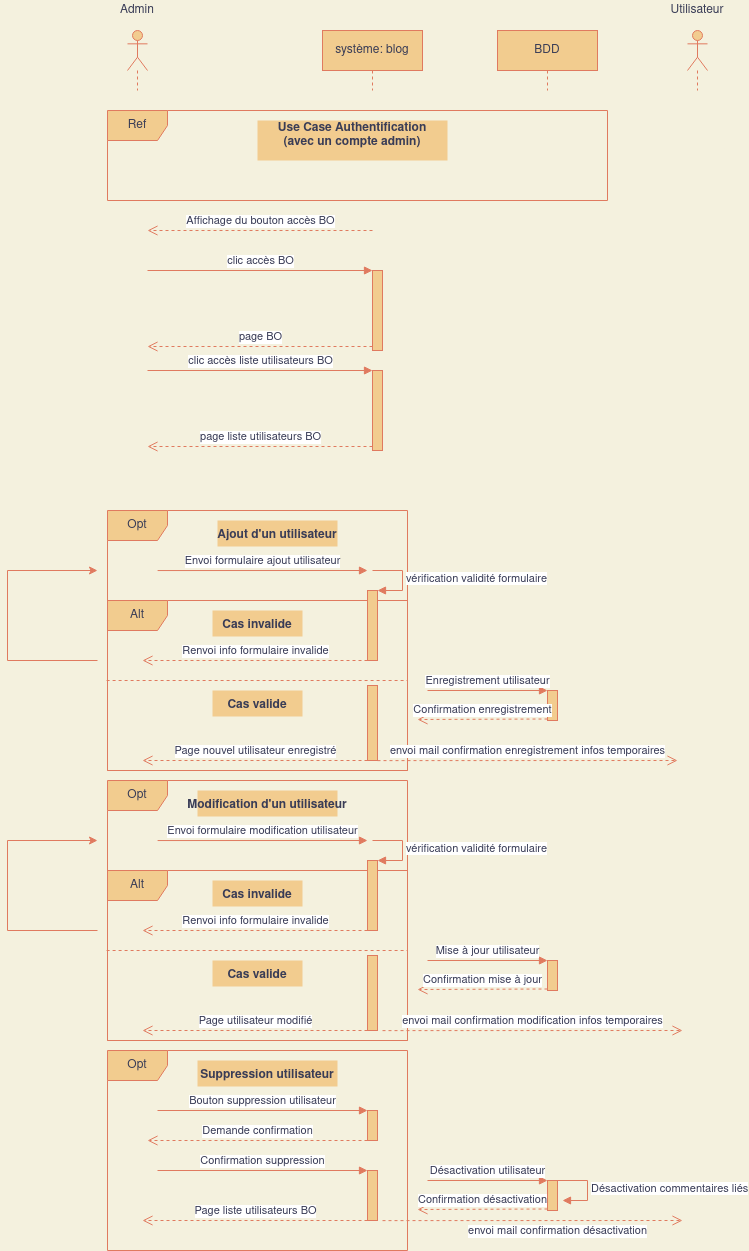

The diagram above was exported from draw.io. Its source (the exported page's mxGraphModel, read from the mxfile embedded in the PNG):
<mxGraphModel dx="1185" dy="657" grid="1" gridSize="10" guides="1" tooltips="1" connect="1" arrows="1" fold="1" page="1" pageScale="1" pageWidth="850" pageHeight="1100" background="#F4F1DE" math="0" shadow="0">
  <root>
    <mxCell id="0" />
    <mxCell id="1" parent="0" />
    <mxCell id="lF8usyzZczMr2deJVraG-1" value="" style="shape=umlLifeline;participant=umlActor;perimeter=lifelinePerimeter;whiteSpace=wrap;html=1;container=1;collapsible=0;recursiveResize=0;verticalAlign=top;spacingTop=36;outlineConnect=0;rounded=0;sketch=0;fontColor=#393C56;strokeColor=#E07A5F;fillColor=#F2CC8F;" vertex="1" parent="1">
      <mxGeometry x="180" y="60" width="20" height="60" as="geometry" />
    </mxCell>
    <mxCell id="lF8usyzZczMr2deJVraG-2" value="système: blog" style="shape=umlLifeline;perimeter=lifelinePerimeter;whiteSpace=wrap;html=1;container=1;collapsible=0;recursiveResize=0;outlineConnect=0;rounded=0;sketch=0;fontColor=#393C56;strokeColor=#E07A5F;fillColor=#F2CC8F;" vertex="1" parent="1">
      <mxGeometry x="375" y="60" width="100" height="60" as="geometry" />
    </mxCell>
    <mxCell id="lF8usyzZczMr2deJVraG-3" value="BDD" style="shape=umlLifeline;perimeter=lifelinePerimeter;whiteSpace=wrap;html=1;container=1;collapsible=0;recursiveResize=0;outlineConnect=0;rounded=0;sketch=0;fontColor=#393C56;strokeColor=#E07A5F;fillColor=#F2CC8F;" vertex="1" parent="1">
      <mxGeometry x="550" y="60" width="100" height="60" as="geometry" />
    </mxCell>
    <mxCell id="lF8usyzZczMr2deJVraG-4" value="Admin" style="text;html=1;strokeColor=none;fillColor=none;align=center;verticalAlign=middle;whiteSpace=wrap;rounded=0;sketch=0;fontColor=#393C56;" vertex="1" parent="1">
      <mxGeometry x="170" y="30" width="40" height="20" as="geometry" />
    </mxCell>
    <mxCell id="lF8usyzZczMr2deJVraG-5" value="Ref" style="shape=umlFrame;whiteSpace=wrap;html=1;rounded=0;sketch=0;fontColor=#393C56;strokeColor=#E07A5F;fillColor=#F2CC8F;" vertex="1" parent="1">
      <mxGeometry x="160" y="140" width="500" height="90" as="geometry" />
    </mxCell>
    <mxCell id="lF8usyzZczMr2deJVraG-6" value="Use Case Authentification&#10;(avec un compte admin)&#10;" style="text;align=center;fontStyle=1;verticalAlign=middle;spacingLeft=3;spacingRight=3;strokeColor=none;rotatable=0;points=[[0,0.5],[1,0.5]];portConstraint=eastwest;rounded=0;sketch=0;fontColor=#393C56;fillColor=#F2CC8F;" vertex="1" parent="1">
      <mxGeometry x="310" y="150" width="190" height="40" as="geometry" />
    </mxCell>
    <mxCell id="lF8usyzZczMr2deJVraG-7" value="Affichage du bouton accès BO" style="html=1;verticalAlign=bottom;endArrow=open;dashed=1;endSize=8;exitX=0;exitY=0.95;fontColor=#393C56;strokeColor=#E07A5F;fillColor=#F2CC8F;" edge="1" parent="1">
      <mxGeometry relative="1" as="geometry">
        <mxPoint x="200" y="259.9999999999999" as="targetPoint" />
        <mxPoint x="425" y="259.9999999999999" as="sourcePoint" />
      </mxGeometry>
    </mxCell>
    <mxCell id="lF8usyzZczMr2deJVraG-8" value="" style="html=1;points=[];perimeter=orthogonalPerimeter;rounded=0;sketch=0;fontColor=#393C56;strokeColor=#E07A5F;fillColor=#F2CC8F;" vertex="1" parent="1">
      <mxGeometry x="425" y="300" width="10" height="80" as="geometry" />
    </mxCell>
    <mxCell id="lF8usyzZczMr2deJVraG-9" value="clic accès BO" style="html=1;verticalAlign=bottom;endArrow=block;entryX=0;entryY=0;fontColor=#393C56;strokeColor=#E07A5F;fillColor=#F2CC8F;" edge="1" parent="1" target="lF8usyzZczMr2deJVraG-8">
      <mxGeometry relative="1" as="geometry">
        <mxPoint x="200" y="299.9999999999999" as="sourcePoint" />
      </mxGeometry>
    </mxCell>
    <mxCell id="lF8usyzZczMr2deJVraG-10" value="page BO" style="html=1;verticalAlign=bottom;endArrow=open;dashed=1;endSize=8;exitX=0;exitY=0.95;fontColor=#393C56;strokeColor=#E07A5F;fillColor=#F2CC8F;" edge="1" parent="1" source="lF8usyzZczMr2deJVraG-8">
      <mxGeometry relative="1" as="geometry">
        <mxPoint x="200" y="376" as="targetPoint" />
      </mxGeometry>
    </mxCell>
    <mxCell id="lF8usyzZczMr2deJVraG-11" value="" style="html=1;points=[];perimeter=orthogonalPerimeter;rounded=0;sketch=0;fontColor=#393C56;strokeColor=#E07A5F;fillColor=#F2CC8F;" vertex="1" parent="1">
      <mxGeometry x="425" y="400" width="10" height="80" as="geometry" />
    </mxCell>
    <mxCell id="lF8usyzZczMr2deJVraG-12" value="clic accès liste utilisateurs BO" style="html=1;verticalAlign=bottom;endArrow=block;entryX=0;entryY=0;fontColor=#393C56;strokeColor=#E07A5F;fillColor=#F2CC8F;" edge="1" parent="1" target="lF8usyzZczMr2deJVraG-11">
      <mxGeometry relative="1" as="geometry">
        <mxPoint x="200" y="400" as="sourcePoint" />
      </mxGeometry>
    </mxCell>
    <mxCell id="lF8usyzZczMr2deJVraG-13" value="page liste utilisateurs BO" style="html=1;verticalAlign=bottom;endArrow=open;dashed=1;endSize=8;exitX=0;exitY=0.95;fontColor=#393C56;strokeColor=#E07A5F;fillColor=#F2CC8F;" edge="1" parent="1" source="lF8usyzZczMr2deJVraG-11">
      <mxGeometry relative="1" as="geometry">
        <mxPoint x="200" y="476" as="targetPoint" />
      </mxGeometry>
    </mxCell>
    <mxCell id="lF8usyzZczMr2deJVraG-14" value="Alt" style="shape=umlFrame;whiteSpace=wrap;html=1;rounded=0;sketch=0;fontColor=#393C56;strokeColor=#E07A5F;fillColor=#F2CC8F;" vertex="1" parent="1">
      <mxGeometry x="160" y="630" width="300" height="170" as="geometry" />
    </mxCell>
    <mxCell id="lF8usyzZczMr2deJVraG-15" value="Opt" style="shape=umlFrame;whiteSpace=wrap;html=1;rounded=0;sketch=0;fontColor=#393C56;strokeColor=#E07A5F;fillColor=#F2CC8F;" vertex="1" parent="1">
      <mxGeometry x="160" y="540" width="300" height="260" as="geometry" />
    </mxCell>
    <mxCell id="lF8usyzZczMr2deJVraG-16" value="Ajout d'un utilisateur" style="text;align=center;fontStyle=1;verticalAlign=middle;spacingLeft=3;spacingRight=3;strokeColor=none;rotatable=0;points=[[0,0.5],[1,0.5]];portConstraint=eastwest;rounded=0;sketch=0;fontColor=#393C56;fillColor=#F2CC8F;" vertex="1" parent="1">
      <mxGeometry x="270" y="550" width="120" height="26" as="geometry" />
    </mxCell>
    <mxCell id="lF8usyzZczMr2deJVraG-17" value="Envoi formulaire ajout utilisateur" style="html=1;verticalAlign=bottom;endArrow=block;entryX=0;entryY=0;fontColor=#393C56;strokeColor=#E07A5F;fillColor=#F2CC8F;exitX=0.167;exitY=0.231;exitDx=0;exitDy=0;exitPerimeter=0;" edge="1" parent="1" source="lF8usyzZczMr2deJVraG-15">
      <mxGeometry relative="1" as="geometry">
        <mxPoint x="350" y="600" as="sourcePoint" />
        <mxPoint x="420" y="600" as="targetPoint" />
      </mxGeometry>
    </mxCell>
    <mxCell id="lF8usyzZczMr2deJVraG-18" value="" style="html=1;points=[];perimeter=orthogonalPerimeter;rounded=0;sketch=0;fontColor=#393C56;strokeColor=#E07A5F;fillColor=#F2CC8F;" vertex="1" parent="1">
      <mxGeometry x="420" y="620" width="10" height="70" as="geometry" />
    </mxCell>
    <mxCell id="lF8usyzZczMr2deJVraG-19" value="vérification validité formulaire" style="edgeStyle=orthogonalEdgeStyle;html=1;align=left;spacingLeft=2;endArrow=block;rounded=0;entryX=1;entryY=0;fontColor=#393C56;strokeColor=#E07A5F;fillColor=#F2CC8F;" edge="1" parent="1" target="lF8usyzZczMr2deJVraG-18">
      <mxGeometry relative="1" as="geometry">
        <mxPoint x="425" y="600" as="sourcePoint" />
        <Array as="points">
          <mxPoint x="455" y="600" />
        </Array>
      </mxGeometry>
    </mxCell>
    <mxCell id="lF8usyzZczMr2deJVraG-20" value="Cas invalide" style="text;align=center;fontStyle=1;verticalAlign=middle;spacingLeft=3;spacingRight=3;strokeColor=none;rotatable=0;points=[[0,0.5],[1,0.5]];portConstraint=eastwest;rounded=0;sketch=0;fontColor=#393C56;fillColor=#F2CC8F;" vertex="1" parent="1">
      <mxGeometry x="265" y="640" width="90" height="26" as="geometry" />
    </mxCell>
    <mxCell id="lF8usyzZczMr2deJVraG-21" value="Cas valide" style="text;align=center;fontStyle=1;verticalAlign=middle;spacingLeft=3;spacingRight=3;strokeColor=none;rotatable=0;points=[[0,0.5],[1,0.5]];portConstraint=eastwest;rounded=0;sketch=0;fontColor=#393C56;fillColor=#F2CC8F;" vertex="1" parent="1">
      <mxGeometry x="265" y="720" width="90" height="26" as="geometry" />
    </mxCell>
    <mxCell id="lF8usyzZczMr2deJVraG-22" value="" style="endArrow=none;dashed=1;html=1;fontColor=#393C56;strokeColor=#E07A5F;fillColor=#F2CC8F;exitX=-0.003;exitY=0.72;exitDx=0;exitDy=0;exitPerimeter=0;entryX=1;entryY=0.72;entryDx=0;entryDy=0;entryPerimeter=0;" edge="1" parent="1">
      <mxGeometry width="50" height="50" relative="1" as="geometry">
        <mxPoint x="159.10000000000014" y="710" as="sourcePoint" />
        <mxPoint x="460" y="710" as="targetPoint" />
      </mxGeometry>
    </mxCell>
    <mxCell id="lF8usyzZczMr2deJVraG-23" value="Renvoi info formulaire invalide" style="html=1;verticalAlign=bottom;endArrow=open;dashed=1;endSize=8;fontColor=#393C56;strokeColor=#E07A5F;fillColor=#F2CC8F;" edge="1" parent="1">
      <mxGeometry relative="1" as="geometry">
        <mxPoint x="195" y="690" as="targetPoint" />
        <mxPoint x="420" y="690" as="sourcePoint" />
      </mxGeometry>
    </mxCell>
    <mxCell id="lF8usyzZczMr2deJVraG-24" value="" style="endArrow=none;html=1;fontColor=#393C56;strokeColor=#E07A5F;fillColor=#F2CC8F;" edge="1" parent="1">
      <mxGeometry width="50" height="50" relative="1" as="geometry">
        <mxPoint x="60" y="690" as="sourcePoint" />
        <mxPoint x="150" y="690" as="targetPoint" />
      </mxGeometry>
    </mxCell>
    <mxCell id="lF8usyzZczMr2deJVraG-25" value="" style="endArrow=none;html=1;fontColor=#393C56;strokeColor=#E07A5F;fillColor=#F2CC8F;" edge="1" parent="1">
      <mxGeometry width="50" height="50" relative="1" as="geometry">
        <mxPoint x="60" y="690" as="sourcePoint" />
        <mxPoint x="60" y="600" as="targetPoint" />
      </mxGeometry>
    </mxCell>
    <mxCell id="lF8usyzZczMr2deJVraG-26" value="" style="endArrow=classic;html=1;fontColor=#393C56;strokeColor=#E07A5F;fillColor=#F2CC8F;" edge="1" parent="1">
      <mxGeometry width="50" height="50" relative="1" as="geometry">
        <mxPoint x="60" y="600" as="sourcePoint" />
        <mxPoint x="150" y="600" as="targetPoint" />
        <Array as="points">
          <mxPoint x="60" y="600" />
        </Array>
      </mxGeometry>
    </mxCell>
    <mxCell id="lF8usyzZczMr2deJVraG-27" value="" style="html=1;points=[];perimeter=orthogonalPerimeter;rounded=0;sketch=0;fontColor=#393C56;strokeColor=#E07A5F;fillColor=#F2CC8F;" vertex="1" parent="1">
      <mxGeometry x="600" y="720" width="10" height="30" as="geometry" />
    </mxCell>
    <mxCell id="lF8usyzZczMr2deJVraG-28" value="Enregistrement utilisateur" style="html=1;verticalAlign=bottom;endArrow=block;entryX=0;entryY=0;fontColor=#393C56;strokeColor=#E07A5F;fillColor=#F2CC8F;" edge="1" parent="1" target="lF8usyzZczMr2deJVraG-27">
      <mxGeometry relative="1" as="geometry">
        <mxPoint x="480" y="720" as="sourcePoint" />
      </mxGeometry>
    </mxCell>
    <mxCell id="lF8usyzZczMr2deJVraG-29" value="Confirmation enregistrement" style="html=1;verticalAlign=bottom;endArrow=open;dashed=1;endSize=8;exitX=0;exitY=0.95;fontColor=#393C56;strokeColor=#E07A5F;fillColor=#F2CC8F;" edge="1" parent="1" source="lF8usyzZczMr2deJVraG-27">
      <mxGeometry relative="1" as="geometry">
        <mxPoint x="470" y="749" as="targetPoint" />
      </mxGeometry>
    </mxCell>
    <mxCell id="lF8usyzZczMr2deJVraG-30" value="" style="html=1;points=[];perimeter=orthogonalPerimeter;rounded=0;sketch=0;fontColor=#393C56;strokeColor=#E07A5F;fillColor=#F2CC8F;" vertex="1" parent="1">
      <mxGeometry x="420" y="715" width="10" height="75" as="geometry" />
    </mxCell>
    <mxCell id="lF8usyzZczMr2deJVraG-31" value="Page nouvel utilisateur enregistré" style="html=1;verticalAlign=bottom;endArrow=open;dashed=1;endSize=8;fontColor=#393C56;strokeColor=#E07A5F;fillColor=#F2CC8F;" edge="1" parent="1">
      <mxGeometry relative="1" as="geometry">
        <mxPoint x="195" y="790" as="targetPoint" />
        <mxPoint x="420" y="790" as="sourcePoint" />
      </mxGeometry>
    </mxCell>
    <mxCell id="lF8usyzZczMr2deJVraG-32" value="Alt" style="shape=umlFrame;whiteSpace=wrap;html=1;rounded=0;sketch=0;fontColor=#393C56;strokeColor=#E07A5F;fillColor=#F2CC8F;" vertex="1" parent="1">
      <mxGeometry x="160" y="900" width="300" height="170" as="geometry" />
    </mxCell>
    <mxCell id="lF8usyzZczMr2deJVraG-33" value="Opt" style="shape=umlFrame;whiteSpace=wrap;html=1;rounded=0;sketch=0;fontColor=#393C56;strokeColor=#E07A5F;fillColor=#F2CC8F;" vertex="1" parent="1">
      <mxGeometry x="160" y="810" width="300" height="260" as="geometry" />
    </mxCell>
    <mxCell id="lF8usyzZczMr2deJVraG-34" value="Modification d'un utilisateur" style="text;align=center;fontStyle=1;verticalAlign=middle;spacingLeft=3;spacingRight=3;strokeColor=none;rotatable=0;points=[[0,0.5],[1,0.5]];portConstraint=eastwest;rounded=0;sketch=0;fontColor=#393C56;fillColor=#F2CC8F;" vertex="1" parent="1">
      <mxGeometry x="250" y="820" width="140" height="26" as="geometry" />
    </mxCell>
    <mxCell id="lF8usyzZczMr2deJVraG-35" value="Envoi formulaire modification utilisateur" style="html=1;verticalAlign=bottom;endArrow=block;entryX=0;entryY=0;fontColor=#393C56;strokeColor=#E07A5F;fillColor=#F2CC8F;exitX=0.167;exitY=0.231;exitDx=0;exitDy=0;exitPerimeter=0;" edge="1" parent="1" source="lF8usyzZczMr2deJVraG-33">
      <mxGeometry relative="1" as="geometry">
        <mxPoint x="350" y="870" as="sourcePoint" />
        <mxPoint x="420" y="870" as="targetPoint" />
      </mxGeometry>
    </mxCell>
    <mxCell id="lF8usyzZczMr2deJVraG-36" value="" style="html=1;points=[];perimeter=orthogonalPerimeter;rounded=0;sketch=0;fontColor=#393C56;strokeColor=#E07A5F;fillColor=#F2CC8F;" vertex="1" parent="1">
      <mxGeometry x="420" y="890" width="10" height="70" as="geometry" />
    </mxCell>
    <mxCell id="lF8usyzZczMr2deJVraG-37" value="vérification validité formulaire" style="edgeStyle=orthogonalEdgeStyle;html=1;align=left;spacingLeft=2;endArrow=block;rounded=0;entryX=1;entryY=0;fontColor=#393C56;strokeColor=#E07A5F;fillColor=#F2CC8F;" edge="1" parent="1" target="lF8usyzZczMr2deJVraG-36">
      <mxGeometry relative="1" as="geometry">
        <mxPoint x="425" y="870" as="sourcePoint" />
        <Array as="points">
          <mxPoint x="455" y="870" />
        </Array>
      </mxGeometry>
    </mxCell>
    <mxCell id="lF8usyzZczMr2deJVraG-38" value="Cas invalide" style="text;align=center;fontStyle=1;verticalAlign=middle;spacingLeft=3;spacingRight=3;strokeColor=none;rotatable=0;points=[[0,0.5],[1,0.5]];portConstraint=eastwest;rounded=0;sketch=0;fontColor=#393C56;fillColor=#F2CC8F;" vertex="1" parent="1">
      <mxGeometry x="265" y="910" width="90" height="26" as="geometry" />
    </mxCell>
    <mxCell id="lF8usyzZczMr2deJVraG-39" value="Cas valide" style="text;align=center;fontStyle=1;verticalAlign=middle;spacingLeft=3;spacingRight=3;strokeColor=none;rotatable=0;points=[[0,0.5],[1,0.5]];portConstraint=eastwest;rounded=0;sketch=0;fontColor=#393C56;fillColor=#F2CC8F;" vertex="1" parent="1">
      <mxGeometry x="265" y="990" width="90" height="26" as="geometry" />
    </mxCell>
    <mxCell id="lF8usyzZczMr2deJVraG-40" value="" style="endArrow=none;dashed=1;html=1;fontColor=#393C56;strokeColor=#E07A5F;fillColor=#F2CC8F;exitX=-0.003;exitY=0.72;exitDx=0;exitDy=0;exitPerimeter=0;entryX=1;entryY=0.72;entryDx=0;entryDy=0;entryPerimeter=0;" edge="1" parent="1">
      <mxGeometry width="50" height="50" relative="1" as="geometry">
        <mxPoint x="159.10000000000014" y="980" as="sourcePoint" />
        <mxPoint x="460" y="980" as="targetPoint" />
      </mxGeometry>
    </mxCell>
    <mxCell id="lF8usyzZczMr2deJVraG-41" value="Renvoi info formulaire invalide" style="html=1;verticalAlign=bottom;endArrow=open;dashed=1;endSize=8;fontColor=#393C56;strokeColor=#E07A5F;fillColor=#F2CC8F;" edge="1" parent="1">
      <mxGeometry relative="1" as="geometry">
        <mxPoint x="195" y="960" as="targetPoint" />
        <mxPoint x="420" y="960" as="sourcePoint" />
      </mxGeometry>
    </mxCell>
    <mxCell id="lF8usyzZczMr2deJVraG-42" value="" style="endArrow=none;html=1;fontColor=#393C56;strokeColor=#E07A5F;fillColor=#F2CC8F;" edge="1" parent="1">
      <mxGeometry width="50" height="50" relative="1" as="geometry">
        <mxPoint x="60" y="960" as="sourcePoint" />
        <mxPoint x="150" y="960" as="targetPoint" />
      </mxGeometry>
    </mxCell>
    <mxCell id="lF8usyzZczMr2deJVraG-43" value="" style="endArrow=none;html=1;fontColor=#393C56;strokeColor=#E07A5F;fillColor=#F2CC8F;" edge="1" parent="1">
      <mxGeometry width="50" height="50" relative="1" as="geometry">
        <mxPoint x="60" y="960" as="sourcePoint" />
        <mxPoint x="60" y="870" as="targetPoint" />
      </mxGeometry>
    </mxCell>
    <mxCell id="lF8usyzZczMr2deJVraG-44" value="" style="endArrow=classic;html=1;fontColor=#393C56;strokeColor=#E07A5F;fillColor=#F2CC8F;" edge="1" parent="1">
      <mxGeometry width="50" height="50" relative="1" as="geometry">
        <mxPoint x="60" y="870" as="sourcePoint" />
        <mxPoint x="150" y="870" as="targetPoint" />
        <Array as="points">
          <mxPoint x="60" y="870" />
        </Array>
      </mxGeometry>
    </mxCell>
    <mxCell id="lF8usyzZczMr2deJVraG-45" value="" style="html=1;points=[];perimeter=orthogonalPerimeter;rounded=0;sketch=0;fontColor=#393C56;strokeColor=#E07A5F;fillColor=#F2CC8F;" vertex="1" parent="1">
      <mxGeometry x="600" y="990" width="10" height="30" as="geometry" />
    </mxCell>
    <mxCell id="lF8usyzZczMr2deJVraG-46" value="Mise à jour utilisateur" style="html=1;verticalAlign=bottom;endArrow=block;entryX=0;entryY=0;fontColor=#393C56;strokeColor=#E07A5F;fillColor=#F2CC8F;" edge="1" parent="1" target="lF8usyzZczMr2deJVraG-45">
      <mxGeometry relative="1" as="geometry">
        <mxPoint x="480" y="990" as="sourcePoint" />
      </mxGeometry>
    </mxCell>
    <mxCell id="lF8usyzZczMr2deJVraG-47" value="Confirmation mise à jour" style="html=1;verticalAlign=bottom;endArrow=open;dashed=1;endSize=8;exitX=0;exitY=0.95;fontColor=#393C56;strokeColor=#E07A5F;fillColor=#F2CC8F;" edge="1" parent="1" source="lF8usyzZczMr2deJVraG-45">
      <mxGeometry relative="1" as="geometry">
        <mxPoint x="470" y="1019" as="targetPoint" />
      </mxGeometry>
    </mxCell>
    <mxCell id="lF8usyzZczMr2deJVraG-48" value="" style="html=1;points=[];perimeter=orthogonalPerimeter;rounded=0;sketch=0;fontColor=#393C56;strokeColor=#E07A5F;fillColor=#F2CC8F;" vertex="1" parent="1">
      <mxGeometry x="420" y="985" width="10" height="75" as="geometry" />
    </mxCell>
    <mxCell id="lF8usyzZczMr2deJVraG-49" value="Page utilisateur modifié" style="html=1;verticalAlign=bottom;endArrow=open;dashed=1;endSize=8;fontColor=#393C56;strokeColor=#E07A5F;fillColor=#F2CC8F;" edge="1" parent="1">
      <mxGeometry relative="1" as="geometry">
        <mxPoint x="195" y="1060.0000000000002" as="targetPoint" />
        <mxPoint x="420" y="1060.0000000000002" as="sourcePoint" />
      </mxGeometry>
    </mxCell>
    <mxCell id="lF8usyzZczMr2deJVraG-50" value="Opt" style="shape=umlFrame;whiteSpace=wrap;html=1;rounded=0;sketch=0;fontColor=#393C56;strokeColor=#E07A5F;fillColor=#F2CC8F;" vertex="1" parent="1">
      <mxGeometry x="160" y="1080" width="300" height="200" as="geometry" />
    </mxCell>
    <mxCell id="lF8usyzZczMr2deJVraG-51" value="Suppression utilisateur" style="text;align=center;fontStyle=1;verticalAlign=middle;spacingLeft=3;spacingRight=3;strokeColor=none;rotatable=0;points=[[0,0.5],[1,0.5]];portConstraint=eastwest;rounded=0;sketch=0;fontColor=#393C56;fillColor=#F2CC8F;" vertex="1" parent="1">
      <mxGeometry x="250" y="1090" width="140" height="26" as="geometry" />
    </mxCell>
    <mxCell id="lF8usyzZczMr2deJVraG-52" value="Bouton suppression utilisateur" style="html=1;verticalAlign=bottom;endArrow=block;entryX=0;entryY=0;fontColor=#393C56;strokeColor=#E07A5F;fillColor=#F2CC8F;" edge="1" parent="1">
      <mxGeometry relative="1" as="geometry">
        <mxPoint x="210" y="1140.0000000000002" as="sourcePoint" />
        <mxPoint x="420" y="1140.0000000000002" as="targetPoint" />
      </mxGeometry>
    </mxCell>
    <mxCell id="lF8usyzZczMr2deJVraG-53" value="" style="html=1;points=[];perimeter=orthogonalPerimeter;rounded=0;sketch=0;fontColor=#393C56;strokeColor=#E07A5F;fillColor=#F2CC8F;" vertex="1" parent="1">
      <mxGeometry x="420" y="1140" width="10" height="30" as="geometry" />
    </mxCell>
    <mxCell id="lF8usyzZczMr2deJVraG-54" value="" style="html=1;points=[];perimeter=orthogonalPerimeter;rounded=0;sketch=0;fontColor=#393C56;strokeColor=#E07A5F;fillColor=#F2CC8F;" vertex="1" parent="1">
      <mxGeometry x="600" y="1210" width="10" height="30" as="geometry" />
    </mxCell>
    <mxCell id="lF8usyzZczMr2deJVraG-55" value="Désactivation utilisateur" style="html=1;verticalAlign=bottom;endArrow=block;entryX=0;entryY=0;fontColor=#393C56;strokeColor=#E07A5F;fillColor=#F2CC8F;" edge="1" parent="1" target="lF8usyzZczMr2deJVraG-54">
      <mxGeometry relative="1" as="geometry">
        <mxPoint x="480" y="1210.0000000000002" as="sourcePoint" />
      </mxGeometry>
    </mxCell>
    <mxCell id="lF8usyzZczMr2deJVraG-56" value="Confirmation désactivation" style="html=1;verticalAlign=bottom;endArrow=open;dashed=1;endSize=8;exitX=0;exitY=0.95;fontColor=#393C56;strokeColor=#E07A5F;fillColor=#F2CC8F;" edge="1" parent="1" source="lF8usyzZczMr2deJVraG-54">
      <mxGeometry relative="1" as="geometry">
        <mxPoint x="470" y="1239" as="targetPoint" />
      </mxGeometry>
    </mxCell>
    <mxCell id="lF8usyzZczMr2deJVraG-57" value="Page liste utilisateurs BO" style="html=1;verticalAlign=bottom;endArrow=open;dashed=1;endSize=8;fontColor=#393C56;strokeColor=#E07A5F;fillColor=#F2CC8F;" edge="1" parent="1">
      <mxGeometry relative="1" as="geometry">
        <mxPoint x="195" y="1250.0000000000002" as="targetPoint" />
        <mxPoint x="420" y="1250.0000000000002" as="sourcePoint" />
      </mxGeometry>
    </mxCell>
    <mxCell id="lF8usyzZczMr2deJVraG-58" value="Demande confirmation" style="html=1;verticalAlign=bottom;endArrow=open;dashed=1;endSize=8;fontColor=#393C56;strokeColor=#E07A5F;fillColor=#F2CC8F;" edge="1" parent="1">
      <mxGeometry relative="1" as="geometry">
        <mxPoint x="200" y="1170.0000000000002" as="targetPoint" />
        <mxPoint x="420" y="1170.0000000000002" as="sourcePoint" />
      </mxGeometry>
    </mxCell>
    <mxCell id="lF8usyzZczMr2deJVraG-59" value="Confirmation suppression" style="html=1;verticalAlign=bottom;endArrow=block;entryX=0;entryY=0;fontColor=#393C56;strokeColor=#E07A5F;fillColor=#F2CC8F;" edge="1" parent="1">
      <mxGeometry relative="1" as="geometry">
        <mxPoint x="210" y="1200.0000000000002" as="sourcePoint" />
        <mxPoint x="420" y="1200.0000000000002" as="targetPoint" />
      </mxGeometry>
    </mxCell>
    <mxCell id="lF8usyzZczMr2deJVraG-60" value="" style="html=1;points=[];perimeter=orthogonalPerimeter;rounded=0;sketch=0;fontColor=#393C56;strokeColor=#E07A5F;fillColor=#F2CC8F;" vertex="1" parent="1">
      <mxGeometry x="420" y="1200" width="10" height="50" as="geometry" />
    </mxCell>
    <mxCell id="lF8usyzZczMr2deJVraG-61" value="Désactivation commentaires liés" style="edgeStyle=orthogonalEdgeStyle;html=1;align=left;spacingLeft=2;endArrow=block;rounded=0;entryX=1;entryY=0;fontColor=#393C56;strokeColor=#E07A5F;fillColor=#F2CC8F;" edge="1" parent="1">
      <mxGeometry relative="1" as="geometry">
        <mxPoint x="610" y="1210.0000000000002" as="sourcePoint" />
        <Array as="points">
          <mxPoint x="640" y="1210" />
        </Array>
        <mxPoint x="615" y="1230.0000000000002" as="targetPoint" />
      </mxGeometry>
    </mxCell>
    <mxCell id="lF8usyzZczMr2deJVraG-62" value="" style="shape=umlLifeline;participant=umlActor;perimeter=lifelinePerimeter;whiteSpace=wrap;html=1;container=1;collapsible=0;recursiveResize=0;verticalAlign=top;spacingTop=36;outlineConnect=0;rounded=0;sketch=0;fontColor=#393C56;strokeColor=#E07A5F;fillColor=#F2CC8F;" vertex="1" parent="1">
      <mxGeometry x="740" y="60" width="20" height="60" as="geometry" />
    </mxCell>
    <mxCell id="lF8usyzZczMr2deJVraG-63" value="Utilisateur" style="text;html=1;strokeColor=none;fillColor=none;align=center;verticalAlign=middle;whiteSpace=wrap;rounded=0;sketch=0;fontColor=#393C56;" vertex="1" parent="1">
      <mxGeometry x="730" y="30" width="40" height="20" as="geometry" />
    </mxCell>
    <mxCell id="lF8usyzZczMr2deJVraG-64" value="envoi mail confirmation enregistrement infos temporaires" style="html=1;verticalAlign=bottom;endArrow=open;dashed=1;endSize=8;fontColor=#393C56;strokeColor=#E07A5F;fillColor=#F2CC8F;exitX=0.9;exitY=0.962;exitDx=0;exitDy=0;exitPerimeter=0;" edge="1" parent="1" source="lF8usyzZczMr2deJVraG-15">
      <mxGeometry relative="1" as="geometry">
        <mxPoint x="730" y="790" as="targetPoint" />
        <mxPoint x="712.5" y="799.17" as="sourcePoint" />
      </mxGeometry>
    </mxCell>
    <mxCell id="lF8usyzZczMr2deJVraG-65" value="envoi mail confirmation modification infos temporaires" style="html=1;verticalAlign=bottom;endArrow=open;dashed=1;endSize=8;fontColor=#393C56;strokeColor=#E07A5F;fillColor=#F2CC8F;exitX=0.9;exitY=0.962;exitDx=0;exitDy=0;exitPerimeter=0;" edge="1" parent="1">
      <mxGeometry relative="1" as="geometry">
        <mxPoint x="735" y="1060" as="targetPoint" />
        <mxPoint x="435" y="1060.12" as="sourcePoint" />
      </mxGeometry>
    </mxCell>
    <mxCell id="lF8usyzZczMr2deJVraG-66" value="envoi mail confirmation désactivation" style="html=1;verticalAlign=bottom;endArrow=open;dashed=1;endSize=8;fontColor=#393C56;strokeColor=#E07A5F;fillColor=#F2CC8F;exitX=0.9;exitY=0.962;exitDx=0;exitDy=0;exitPerimeter=0;" edge="1" parent="1">
      <mxGeometry x="0.1666" y="-20" relative="1" as="geometry">
        <mxPoint x="735" y="1250.0000000000002" as="targetPoint" />
        <mxPoint x="435" y="1250.12" as="sourcePoint" />
        <mxPoint as="offset" />
      </mxGeometry>
    </mxCell>
  </root>
</mxGraphModel>